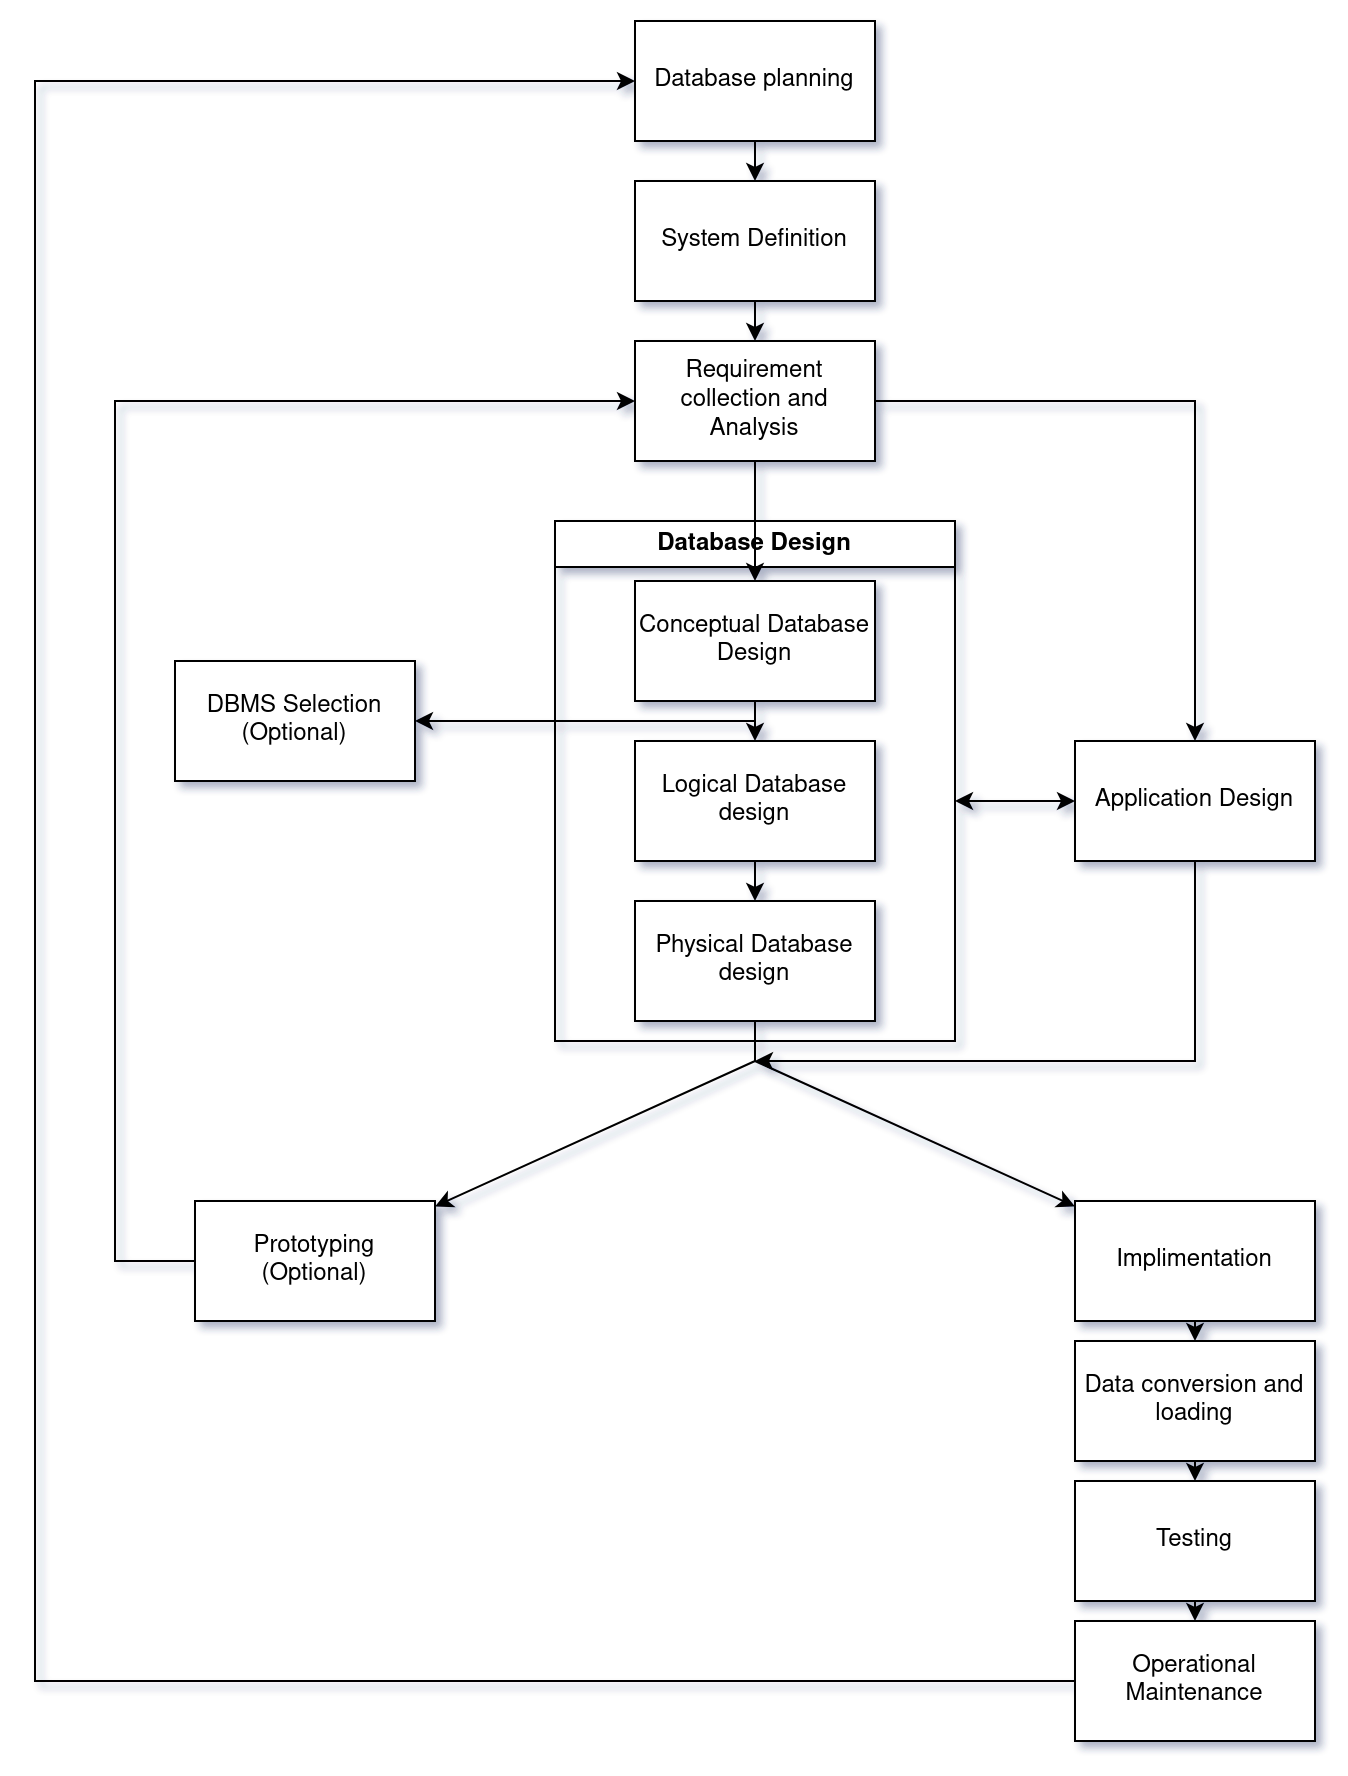

The diagram above was exported from draw.io. Its source (the exported page's mxGraphModel, read from the mxfile embedded in the PNG):
<mxGraphModel dx="1257" dy="850" grid="1" gridSize="10" guides="1" tooltips="1" connect="1" arrows="1" fold="1" page="1" pageScale="1" pageWidth="850" pageHeight="1100" math="0" shadow="0">
  <root>
    <mxCell id="0" />
    <mxCell id="1" parent="0" />
    <mxCell id="EeYWRQ3DygQqbePzlHHU-1" value="Database planning" style="rounded=0;whiteSpace=wrap;html=1;" parent="1" vertex="1">
      <mxGeometry x="340" y="40" width="120" height="60" as="geometry" />
    </mxCell>
    <mxCell id="EeYWRQ3DygQqbePzlHHU-2" value="System Definition" style="rounded=0;whiteSpace=wrap;html=1;" parent="1" vertex="1">
      <mxGeometry x="340" y="120" width="120" height="60" as="geometry" />
    </mxCell>
    <mxCell id="EeYWRQ3DygQqbePzlHHU-3" value="Requirement collection and Analysis" style="rounded=0;whiteSpace=wrap;html=1;" parent="1" vertex="1">
      <mxGeometry x="340" y="200" width="120" height="60" as="geometry" />
    </mxCell>
    <mxCell id="EeYWRQ3DygQqbePzlHHU-9" value="" style="group" parent="1" vertex="1" connectable="0">
      <mxGeometry x="300" y="290" width="200" height="260" as="geometry" />
    </mxCell>
    <mxCell id="EeYWRQ3DygQqbePzlHHU-4" value="&lt;div&gt;Conceptual Database Design&lt;/div&gt;" style="rounded=0;whiteSpace=wrap;html=1;" parent="EeYWRQ3DygQqbePzlHHU-9" vertex="1">
      <mxGeometry x="40" y="30" width="120" height="60" as="geometry" />
    </mxCell>
    <mxCell id="EeYWRQ3DygQqbePzlHHU-5" value="Logical Database design" style="rounded=0;whiteSpace=wrap;html=1;" parent="EeYWRQ3DygQqbePzlHHU-9" vertex="1">
      <mxGeometry x="40" y="110" width="120" height="60" as="geometry" />
    </mxCell>
    <mxCell id="EeYWRQ3DygQqbePzlHHU-7" value="Physical Database design" style="rounded=0;whiteSpace=wrap;html=1;" parent="EeYWRQ3DygQqbePzlHHU-9" vertex="1">
      <mxGeometry x="40" y="190" width="120" height="60" as="geometry" />
    </mxCell>
    <mxCell id="EeYWRQ3DygQqbePzlHHU-8" value="Database Design" style="swimlane;whiteSpace=wrap;html=1;" parent="EeYWRQ3DygQqbePzlHHU-9" vertex="1">
      <mxGeometry width="200" height="260" as="geometry" />
    </mxCell>
    <mxCell id="bwnsDeLEI4FBYbHnUIRS-2" value="" style="endArrow=classic;html=1;rounded=0;" edge="1" parent="EeYWRQ3DygQqbePzlHHU-9" source="EeYWRQ3DygQqbePzlHHU-4" target="EeYWRQ3DygQqbePzlHHU-5">
      <mxGeometry width="50" height="50" relative="1" as="geometry">
        <mxPoint x="110" y="-20" as="sourcePoint" />
        <mxPoint x="110" y="40" as="targetPoint" />
      </mxGeometry>
    </mxCell>
    <mxCell id="bwnsDeLEI4FBYbHnUIRS-3" value="" style="endArrow=classic;html=1;rounded=0;" edge="1" parent="EeYWRQ3DygQqbePzlHHU-9" source="EeYWRQ3DygQqbePzlHHU-5" target="EeYWRQ3DygQqbePzlHHU-7">
      <mxGeometry width="50" height="50" relative="1" as="geometry">
        <mxPoint x="110" y="100" as="sourcePoint" />
        <mxPoint x="110" y="120" as="targetPoint" />
      </mxGeometry>
    </mxCell>
    <mxCell id="EeYWRQ3DygQqbePzlHHU-10" value="Application Design" style="rounded=0;whiteSpace=wrap;html=1;" parent="1" vertex="1">
      <mxGeometry x="560" y="400" width="120" height="60" as="geometry" />
    </mxCell>
    <mxCell id="EeYWRQ3DygQqbePzlHHU-11" value="&lt;div&gt;DBMS Selection&lt;/div&gt;(Optional)" style="rounded=0;whiteSpace=wrap;html=1;" parent="1" vertex="1">
      <mxGeometry x="110" y="360" width="120" height="60" as="geometry" />
    </mxCell>
    <mxCell id="EeYWRQ3DygQqbePzlHHU-12" value="&lt;div&gt;Prototyping&lt;/div&gt;(Optional)" style="rounded=0;whiteSpace=wrap;html=1;" parent="1" vertex="1">
      <mxGeometry x="120" y="630" width="120" height="60" as="geometry" />
    </mxCell>
    <mxCell id="EeYWRQ3DygQqbePzlHHU-13" value="Implimentation" style="rounded=0;whiteSpace=wrap;html=1;" parent="1" vertex="1">
      <mxGeometry x="560" y="630" width="120" height="60" as="geometry" />
    </mxCell>
    <mxCell id="EeYWRQ3DygQqbePzlHHU-14" value="Data conversion and loading" style="rounded=0;whiteSpace=wrap;html=1;" parent="1" vertex="1">
      <mxGeometry x="560" y="700" width="120" height="60" as="geometry" />
    </mxCell>
    <mxCell id="EeYWRQ3DygQqbePzlHHU-15" value="Testing" style="rounded=0;whiteSpace=wrap;html=1;" parent="1" vertex="1">
      <mxGeometry x="560" y="770" width="120" height="60" as="geometry" />
    </mxCell>
    <mxCell id="EeYWRQ3DygQqbePzlHHU-16" value="Operational Maintenance" style="rounded=0;whiteSpace=wrap;html=1;" parent="1" vertex="1">
      <mxGeometry x="560" y="840" width="120" height="60" as="geometry" />
    </mxCell>
    <mxCell id="EeYWRQ3DygQqbePzlHHU-17" value="" style="endArrow=classic;html=1;rounded=0;" parent="1" source="EeYWRQ3DygQqbePzlHHU-1" target="EeYWRQ3DygQqbePzlHHU-2" edge="1">
      <mxGeometry width="50" height="50" relative="1" as="geometry">
        <mxPoint x="420" y="420" as="sourcePoint" />
        <mxPoint x="470" y="370" as="targetPoint" />
      </mxGeometry>
    </mxCell>
    <mxCell id="EeYWRQ3DygQqbePzlHHU-18" value="" style="endArrow=classic;html=1;rounded=0;" parent="1" source="EeYWRQ3DygQqbePzlHHU-2" target="EeYWRQ3DygQqbePzlHHU-3" edge="1">
      <mxGeometry width="50" height="50" relative="1" as="geometry">
        <mxPoint x="410" y="110" as="sourcePoint" />
        <mxPoint x="410" y="130" as="targetPoint" />
      </mxGeometry>
    </mxCell>
    <mxCell id="EeYWRQ3DygQqbePzlHHU-19" value="" style="endArrow=classic;html=1;rounded=0;" parent="1" source="EeYWRQ3DygQqbePzlHHU-3" target="EeYWRQ3DygQqbePzlHHU-4" edge="1">
      <mxGeometry width="50" height="50" relative="1" as="geometry">
        <mxPoint x="410" y="190" as="sourcePoint" />
        <mxPoint x="410" y="210" as="targetPoint" />
      </mxGeometry>
    </mxCell>
    <mxCell id="bwnsDeLEI4FBYbHnUIRS-4" value="" style="endArrow=classic;html=1;rounded=0;" edge="1" parent="1" source="EeYWRQ3DygQqbePzlHHU-7" target="EeYWRQ3DygQqbePzlHHU-12">
      <mxGeometry width="50" height="50" relative="1" as="geometry">
        <mxPoint x="410" y="470" as="sourcePoint" />
        <mxPoint x="410" y="490" as="targetPoint" />
        <Array as="points">
          <mxPoint x="400" y="560" />
        </Array>
      </mxGeometry>
    </mxCell>
    <mxCell id="bwnsDeLEI4FBYbHnUIRS-5" value="" style="endArrow=classic;html=1;rounded=0;" edge="1" parent="1" source="EeYWRQ3DygQqbePzlHHU-7" target="EeYWRQ3DygQqbePzlHHU-13">
      <mxGeometry width="50" height="50" relative="1" as="geometry">
        <mxPoint x="366" y="550" as="sourcePoint" />
        <mxPoint x="234" y="640" as="targetPoint" />
        <Array as="points">
          <mxPoint x="400" y="560" />
        </Array>
      </mxGeometry>
    </mxCell>
    <mxCell id="bwnsDeLEI4FBYbHnUIRS-6" value="" style="endArrow=classic;html=1;rounded=0;" edge="1" parent="1" source="EeYWRQ3DygQqbePzlHHU-13" target="EeYWRQ3DygQqbePzlHHU-14">
      <mxGeometry width="50" height="50" relative="1" as="geometry">
        <mxPoint x="470" y="640" as="sourcePoint" />
        <mxPoint x="602" y="730" as="targetPoint" />
      </mxGeometry>
    </mxCell>
    <mxCell id="bwnsDeLEI4FBYbHnUIRS-7" value="" style="endArrow=classic;html=1;rounded=0;" edge="1" parent="1" source="EeYWRQ3DygQqbePzlHHU-14" target="EeYWRQ3DygQqbePzlHHU-15">
      <mxGeometry width="50" height="50" relative="1" as="geometry">
        <mxPoint x="630" y="700" as="sourcePoint" />
        <mxPoint x="630" y="710" as="targetPoint" />
      </mxGeometry>
    </mxCell>
    <mxCell id="bwnsDeLEI4FBYbHnUIRS-8" value="" style="endArrow=classic;html=1;rounded=0;" edge="1" parent="1" source="EeYWRQ3DygQqbePzlHHU-15" target="EeYWRQ3DygQqbePzlHHU-16">
      <mxGeometry width="50" height="50" relative="1" as="geometry">
        <mxPoint x="630" y="770" as="sourcePoint" />
        <mxPoint x="630" y="780" as="targetPoint" />
      </mxGeometry>
    </mxCell>
    <mxCell id="bwnsDeLEI4FBYbHnUIRS-16" value="" style="endArrow=classic;html=1;rounded=0;" edge="1" parent="1" source="EeYWRQ3DygQqbePzlHHU-4" target="EeYWRQ3DygQqbePzlHHU-11">
      <mxGeometry width="50" height="50" relative="1" as="geometry">
        <mxPoint x="410" y="390" as="sourcePoint" />
        <mxPoint x="410" y="410" as="targetPoint" />
        <Array as="points">
          <mxPoint x="400" y="390" />
        </Array>
      </mxGeometry>
    </mxCell>
    <mxCell id="bwnsDeLEI4FBYbHnUIRS-17" value="" style="endArrow=classic;startArrow=classic;html=1;rounded=0;" edge="1" parent="1" target="EeYWRQ3DygQqbePzlHHU-10">
      <mxGeometry width="50" height="50" relative="1" as="geometry">
        <mxPoint x="500" y="430" as="sourcePoint" />
        <mxPoint x="450" y="440" as="targetPoint" />
      </mxGeometry>
    </mxCell>
    <mxCell id="bwnsDeLEI4FBYbHnUIRS-18" value="" style="endArrow=classic;html=1;rounded=0;startArrow=none;startFill=0;endFill=1;" edge="1" parent="1" source="EeYWRQ3DygQqbePzlHHU-10">
      <mxGeometry width="50" height="50" relative="1" as="geometry">
        <mxPoint x="410" y="550" as="sourcePoint" />
        <mxPoint x="400" y="560" as="targetPoint" />
        <Array as="points">
          <mxPoint x="620" y="560" />
          <mxPoint x="510" y="560" />
        </Array>
      </mxGeometry>
    </mxCell>
    <mxCell id="bwnsDeLEI4FBYbHnUIRS-19" value="" style="endArrow=classic;html=1;rounded=0;" edge="1" parent="1" source="EeYWRQ3DygQqbePzlHHU-3" target="EeYWRQ3DygQqbePzlHHU-10">
      <mxGeometry width="50" height="50" relative="1" as="geometry">
        <mxPoint x="390" y="280" as="sourcePoint" />
        <mxPoint x="440" y="230" as="targetPoint" />
        <Array as="points">
          <mxPoint x="620" y="230" />
        </Array>
      </mxGeometry>
    </mxCell>
    <mxCell id="bwnsDeLEI4FBYbHnUIRS-20" value="" style="endArrow=classic;html=1;rounded=0;" edge="1" parent="1" source="EeYWRQ3DygQqbePzlHHU-12" target="EeYWRQ3DygQqbePzlHHU-3">
      <mxGeometry width="50" height="50" relative="1" as="geometry">
        <mxPoint x="260" y="430" as="sourcePoint" />
        <mxPoint x="310" y="380" as="targetPoint" />
        <Array as="points">
          <mxPoint x="80" y="660" />
          <mxPoint x="80" y="230" />
        </Array>
      </mxGeometry>
    </mxCell>
    <mxCell id="bwnsDeLEI4FBYbHnUIRS-21" value="" style="endArrow=classic;html=1;rounded=0;" edge="1" parent="1" source="EeYWRQ3DygQqbePzlHHU-16" target="EeYWRQ3DygQqbePzlHHU-1">
      <mxGeometry width="50" height="50" relative="1" as="geometry">
        <mxPoint x="270" y="740" as="sourcePoint" />
        <mxPoint x="320" y="690" as="targetPoint" />
        <Array as="points">
          <mxPoint x="40" y="870" />
          <mxPoint x="40" y="70" />
        </Array>
      </mxGeometry>
    </mxCell>
  </root>
</mxGraphModel>